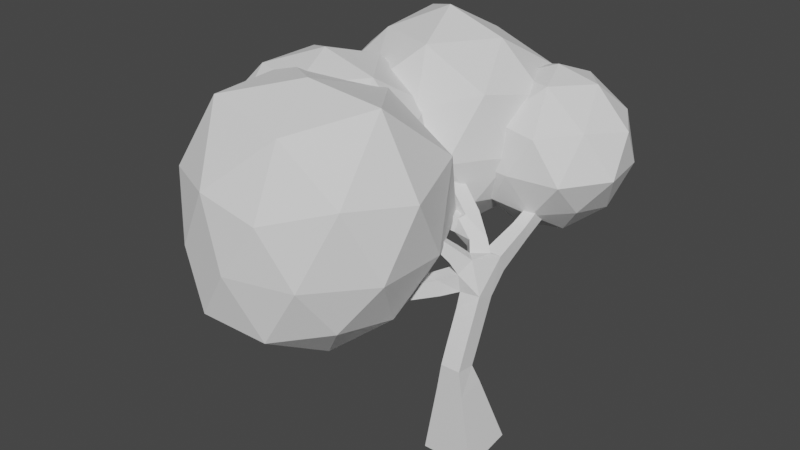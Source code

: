 # Source: Treeeee.blend  (saved by Blender 2.80.75; exported with 4.5.12 LTS)
import bpy
from mathutils import Matrix  # noqa: F401  (used for matrix-valued properties, if any)

bpy.ops.wm.read_factory_settings(use_empty=True)
scene = bpy.context.scene
scene.name = 'Scene'

# ---- collections
col_collection = bpy.data.collections.new('Collection'); scene.collection.children.link(col_collection)

# ---- images (referenced by path relative to the original .blend; pixels are not part of the script)
import os
ASSET_DIR = os.environ.get("B2B_ASSET_DIR", "")  # directory of the original .blend (textures are referenced by path, not embedded)
HERE = os.path.dirname(os.path.abspath(__file__))  # packed textures are extracted next to this script under _unpacked/

def load_image(name, relpath, width, height, colorspace="sRGB"):
    """Load a texture the original file referenced (path relative to the .blend, or extracted next to this script)."""
    p = next((c for c in (os.path.join(HERE, relpath), os.path.join(ASSET_DIR, relpath)) if relpath and os.path.exists(c)), "")
    if p:
        img = bpy.data.images.load(p, check_existing=True)
        img.name = name
    else:  # same state as the original file: an image datablock whose file is absent (Cycles renders it pink)
        img = bpy.data.images.new(name, width, height)
        img.source = "FILE"
        img.filepath = "//" + (relpath or name)
    img.colorspace_settings.name = colorspace
    return img
img_imphenziapalette01_256_gradient_png = load_image('ImphenziaPalette01-256-Gradient.png', 'ImphenziaPalette01-256-Gradient.png', 1024, 1024, 'sRGB')

# ---- materials (node trees are filled in below, after node groups)
mat_material = bpy.data.materials.new('Material')
mat_material.alpha_threshold = 0.0
mat_material.use_transparent_shadow = False
mat_material.line_color = (0.0, 0.0, 0.0, 1.0)

# ---- material node trees
mat_material.use_nodes = True; mat_material.node_tree.nodes.clear()
_N = mat_material.node_tree.nodes; _L = mat_material.node_tree.links
n0 = _N.new('ShaderNodeOutputMaterial'); n0.name = 'Material Output'; n0.location = (300, 300)
n1 = _N.new('ShaderNodeBsdfPrincipled'); n1.name = 'Principled BSDF'; n1.location = (10, 300)
n1.distribution = 'GGX'
n1.subsurface_method = 'BURLEY'
n1.inputs[2].default_value = 0.4
n1.inputs[3].default_value = 1.45
n1.inputs[27].default_value = (0.0, 0.0, 0.0, 1.0)
n1.inputs[28].default_value = 1.0
n2 = _N.new('ShaderNodeTexImage'); n2.name = 'Image Texture'; n2.location = (-606, 207)
n2.image = img_imphenziapalette01_256_gradient_png
n2.interpolation = 'Closest'
_L.new(n1.outputs[0], n0.inputs[0])
_L.new(n2.outputs[0], n1.inputs[0])
n0.is_active_output = True

# ---- world
world_world = bpy.data.worlds.new('World'); scene.world = world_world
world_world.use_nodes = True; world_world.node_tree.nodes.clear()
_N = world_world.node_tree.nodes; _L = world_world.node_tree.links
n0 = _N.new('ShaderNodeOutputWorld'); n0.name = 'World Output'; n0.location = (300, 300)
n1 = _N.new('ShaderNodeBackground'); n1.name = 'Background'; n1.location = (10, 300)
n1.inputs[0].default_value = (0.05088, 0.05088, 0.05088, 1.0)
_L.new(n1.outputs[0], n0.inputs[0])
n0.is_active_output = True
world_world.color = (0.05088, 0.05088, 0.05088)
world_world.use_sun_shadow = False
world_world.sun_shadow_jitter_overblur = 0.0

# ---- meshes
me_cube = bpy.data.meshes.new('Cube')
me_cube.from_pydata([(0.0, 0.0, 0.0)], [], [])
_uv = me_cube.uv_layers.new(name='UVMap')
_uv.uv.foreach_set('vector', [])
me_cube.materials.append(mat_material)
me_cube.use_remesh_preserve_volume = False
me_cube.use_remesh_preserve_attributes = False
me_cube.use_mirror_vertex_groups = False
me_cube.update()
me_cube_001 = bpy.data.meshes.new('Cube.001')
me_cube_001.from_pydata([(0.6599, -0.6519, -0.1019), (-0.6599, -0.6519, -0.1019), (-0.6599, 0.6519, 0.1019), (0.6599, 0.6519, 0.1019), (-0.3182, 5.027, 6.604), (-0.2572, 5.041, 6.604), (-0.248, 5.002, 6.652), (-0.309, 4.987, 6.652), (-0.03128, 5.025, 5.58), (0.03128, 5.025, 5.58), (0.03128, 5.022, 5.643), (-0.03128, 5.022, 5.643), (0.25, -0.6157, 2.383), (-0.25, -0.6157, 2.383), (-0.25, -0.1194, 2.322), (0.25, -0.1194, 2.322), (-0.3918, 3.73, 7.649), (-0.3393, 3.764, 7.649), (-0.3072, 3.714, 7.67), (-0.3596, 3.68, 7.67), (-0.03128, 4.131, 6.294), (0.03128, 4.131, 6.294), (0.03128, 4.103, 6.35), (-0.03128, 4.103, 6.35), (-1.576, -1.67, 5.816), (-1.629, -1.637, 5.816), (-1.62, -1.623, 5.876), (-1.567, -1.656, 5.876), (-2.075, -1.235, 6.406), (-2.108, -1.182, 6.406), (-2.079, -1.163, 6.458), (-2.046, -1.216, 6.458), (-3.754, 1.121, 6.919), (-3.764, 1.183, 6.919), (-3.74, 1.187, 6.976), (-3.73, 1.125, 6.976), (-2.296, 2.149, 6.86), (-2.242, 2.179, 6.86), (-2.221, 2.142, 6.905), (-2.276, 2.112, 6.905), (-4.429, -1.256, 5.471), (-4.474, -1.213, 5.471), (-4.481, -1.22, 5.533), (-4.436, -1.264, 5.533), (-4.692, -0.2519, 6.354), (-4.703, -0.1903, 6.354), (-4.681, -0.1862, 6.412), (-4.67, -0.2478, 6.412), (-3.567, -1.862, 4.523), (-3.581, -1.801, 4.523), (-3.561, -1.796, 4.582), (-3.546, -1.857, 4.582), (-2.328, -2.769, 3.13), (-2.416, -2.733, 3.13), (-2.432, -2.772, 3.215), (-2.345, -2.808, 3.215), (-1.05, -0.6617, 5.545), (-1.144, -0.5121, 5.545), (-1.06, -0.4599, 5.691), (-0.9668, -0.6094, 5.691), (-1.177, -0.7327, 5.652), (-1.263, -0.5951, 5.652), (-1.186, -0.547, 5.786), (-1.1, -0.6846, 5.786), (-1.283, -0.7919, 5.741), (-1.363, -0.6643, 5.741), (-1.292, -0.6197, 5.865), (-1.212, -0.7473, 5.865), (-1.378, -0.8445, 5.82), (-1.452, -0.7258, 5.82), (-1.385, -0.6843, 5.936), (-1.311, -0.803, 5.936), (-1.464, -0.8928, 5.892), (-1.533, -0.7822, 5.892), (-1.471, -0.7435, 6.0), (-1.402, -0.8541, 6.0), (-1.544, -0.9378, 5.96), (-1.609, -0.8348, 5.96), (-1.551, -0.7987, 6.06), (-1.487, -0.9018, 6.06), (-1.62, -0.9803, 6.024), (-1.68, -0.8844, 6.024), (-1.627, -0.8509, 6.117), (-1.567, -0.9468, 6.117), (-1.693, -1.021, 6.084), (-1.748, -0.9317, 6.084), (-1.698, -0.9005, 6.171), (-1.643, -0.9896, 6.171), (-1.762, -1.06, 6.143), (-1.814, -0.977, 6.143), (-1.767, -0.9481, 6.223), (-1.716, -1.031, 6.223), (-1.829, -1.097, 6.199), (-1.876, -1.021, 6.199), (-1.834, -0.9939, 6.273), (-1.786, -1.07, 6.273), (-1.893, -1.133, 6.253), (-1.937, -1.063, 6.253), (-1.898, -1.038, 6.321), (-1.854, -1.108, 6.321), (-1.956, -1.168, 6.305), (-1.996, -1.103, 6.305), (-1.96, -1.081, 6.368), (-1.92, -1.145, 6.368), (-2.016, -1.202, 6.356), (-2.053, -1.143, 6.356), (-2.02, -1.123, 6.413), (-1.983, -1.181, 6.413), (-0.9236, -0.7289, 5.438), (-1.071, -0.637, 5.438), (-1.046, -0.5973, 5.605), (-0.8989, -0.6892, 5.605), (-1.015, -0.861, 5.491), (-1.149, -0.7773, 5.491), (-1.127, -0.7412, 5.643), (-0.9926, -0.8249, 5.643), (-1.092, -0.9711, 5.535), (-1.215, -0.8943, 5.535), (-1.194, -0.8612, 5.675), (-1.071, -0.938, 5.675), (-1.159, -1.069, 5.575), (-1.273, -0.9984, 5.575), (-1.254, -0.9679, 5.703), (-1.14, -1.039, 5.703), (-1.222, -1.159, 5.611), (-1.326, -1.094, 5.611), (-1.308, -1.066, 5.729), (-1.204, -1.131, 5.729), (-1.28, -1.243, 5.644), (-1.376, -1.183, 5.644), (-1.36, -1.157, 5.753), (-1.264, -1.217, 5.753), (-1.334, -1.322, 5.676), (-1.423, -1.267, 5.676), (-1.408, -1.243, 5.776), (-1.32, -1.298, 5.776), (-1.387, -1.397, 5.706), (-1.467, -1.347, 5.706), (-1.454, -1.325, 5.797), (-1.373, -1.375, 5.797), (-1.437, -1.469, 5.735), (-1.51, -1.423, 5.735), (-1.498, -1.404, 5.818), (-1.424, -1.449, 5.818), (-1.485, -1.538, 5.763), (-1.551, -1.497, 5.763), (-1.54, -1.479, 5.838), (-1.474, -1.52, 5.838), (-1.531, -1.605, 5.79), (-1.591, -1.568, 5.79), (-1.581, -1.552, 5.857), (-1.521, -1.589, 5.857), (-0.2399, -0.09463, 4.505), (-0.5487, 0.2004, 4.505), (-0.2971, 0.4118, 4.818), (-0.03087, 0.1384, 4.844), (-0.3935, -0.2033, 4.792), (-0.6431, 0.03128, 4.792), (-0.4856, 0.1989, 5.046), (-0.236, -0.03566, 5.046), (-0.5449, -0.3266, 5.002), (-0.7568, -0.1275, 5.002), (-0.6231, 0.01483, 5.218), (-0.4112, -0.1843, 5.218), (-0.6817, -0.438, 5.192), (-0.8595, -0.2709, 5.192), (-0.7473, -0.1514, 5.373), (-0.5694, -0.3186, 5.373), (-0.08302, 3.461, 5.901), (0.08302, 3.461, 5.901), (0.08302, 3.387, 6.05), (-0.08302, 3.387, 6.05), (-0.07278, 3.594, 5.979), (0.07278, 3.594, 5.979), (0.07278, 3.528, 6.109), (-0.07278, 3.528, 6.109), (-0.06425, 3.704, 6.044), (0.06425, 3.704, 6.044), (0.06425, 3.646, 6.159), (-0.06425, 3.646, 6.159), (-0.05667, 3.802, 6.101), (0.05667, 3.802, 6.101), (0.05667, 3.751, 6.203), (-0.05667, 3.751, 6.203), (-0.04971, 3.892, 6.154), (0.04971, 3.892, 6.154), (0.04971, 3.848, 6.243), (-0.04971, 3.848, 6.243), (-0.04323, 3.976, 6.203), (0.04323, 3.976, 6.203), (0.04323, 3.937, 6.281), (-0.04323, 3.937, 6.281), (-0.03711, 4.055, 6.25), (0.03711, 4.055, 6.25), (0.03711, 4.022, 6.316), (-0.03711, 4.022, 6.316), (-0.1797, 3.298, 6.132), (-0.03046, 3.395, 6.132), (0.06111, 3.255, 6.192), (-0.0881, 3.158, 6.192), (-0.2046, 3.349, 6.31), (-0.06673, 3.439, 6.31), (0.01787, 3.309, 6.366), (-0.12, 3.219, 6.366), (-0.2253, 3.391, 6.459), (-0.09696, 3.475, 6.459), (-0.01818, 3.354, 6.51), (-0.1465, 3.27, 6.51), (-0.2438, 3.429, 6.591), (-0.1238, 3.507, 6.591), (-0.05023, 3.394, 6.639), (-0.1702, 3.316, 6.639), (-0.2607, 3.463, 6.712), (-0.1485, 3.536, 6.712), (-0.07959, 3.43, 6.757), (-0.1918, 3.357, 6.757), (-0.2765, 3.495, 6.825), (-0.1714, 3.564, 6.825), (-0.107, 3.465, 6.867), (-0.212, 3.396, 6.867), (-0.2914, 3.525, 6.931), (-0.1931, 3.589, 6.931), (-0.1328, 3.497, 6.97), (-0.2311, 3.433, 6.97), (-0.3055, 3.554, 7.032), (-0.2138, 3.614, 7.032), (-0.1575, 3.528, 7.069), (-0.2492, 3.468, 7.069), (-0.3191, 3.582, 7.129), (-0.2335, 3.638, 7.129), (-0.181, 3.557, 7.164), (-0.2666, 3.501, 7.164), (-0.3322, 3.609, 7.223), (-0.2526, 3.66, 7.223), (-0.2037, 3.585, 7.255), (-0.2833, 3.533, 7.255), (-0.3448, 3.634, 7.313), (-0.2709, 3.682, 7.313), (-0.2256, 3.613, 7.343), (-0.2995, 3.565, 7.343), (-0.357, 3.659, 7.4), (-0.2888, 3.704, 7.4), (-0.2468, 3.639, 7.428), (-0.3151, 3.595, 7.428), (-0.3689, 3.683, 7.485), (-0.3061, 3.724, 7.485), (-0.2675, 3.665, 7.51), (-0.3303, 3.624, 7.51), (-0.3805, 3.707, 7.568), (-0.3229, 3.744, 7.568), (-0.2876, 3.69, 7.591), (-0.3451, 3.653, 7.591), (-0.1414, 2.599, 5.106), (0.1414, 2.599, 5.106), (0.1481, 2.436, 5.266), (-0.1481, 2.436, 5.266), (-0.1301, 2.782, 5.295), (0.1301, 2.782, 5.295), (0.1301, 2.603, 5.484), (-0.1301, 2.603, 5.484), (-0.1198, 2.948, 5.467), (0.1198, 2.948, 5.467), (0.1198, 2.784, 5.641), (-0.1198, 2.784, 5.641), (-0.1101, 3.105, 5.629), (0.1101, 3.105, 5.629), (0.1101, 2.954, 5.788), (-0.1101, 2.954, 5.788), (-0.1584, 4.16, 5.713), (0.07054, 4.187, 5.713), (0.06374, 4.051, 5.918), (-0.1691, 3.997, 5.918), (-0.2239, 4.3, 5.885), (-0.02062, 4.347, 5.885), (0.0101, 4.215, 6.044), (-0.1932, 4.168, 6.044), (-0.2398, 4.422, 6.007), (-0.06053, 4.464, 6.007), (-0.03345, 4.348, 6.147), (-0.2127, 4.306, 6.147), (-0.2537, 4.53, 6.113), (-0.09542, 4.566, 6.113), (-0.07151, 4.464, 6.236), (-0.2298, 4.427, 6.236), (-0.2663, 4.627, 6.208), (-0.127, 4.659, 6.208), (-0.106, 4.569, 6.317), (-0.2452, 4.536, 6.317), (-0.2779, 4.716, 6.297), (-0.1561, 4.745, 6.297), (-0.1378, 4.666, 6.392), (-0.2595, 4.637, 6.392), (-0.2888, 4.8, 6.38), (-0.1834, 4.825, 6.38), (-0.1675, 4.756, 6.462), (-0.2729, 4.732, 6.462), (-0.299, 4.879, 6.458), (-0.2092, 4.9, 6.458), (-0.1957, 4.842, 6.528), (-0.2855, 4.821, 6.528), (-0.3088, 4.955, 6.533), (-0.2338, 4.972, 6.533), (-0.2224, 4.924, 6.591), (-0.2975, 4.906, 6.591), (-0.1125, 4.18, 5.465), (0.1125, 4.18, 5.465), (-0.09367, 4.376, 5.492), (0.09367, 4.376, 5.492), (0.09367, 4.368, 5.679), (-0.09367, 4.368, 5.679), (-0.07837, 4.535, 5.513), (0.07837, 4.535, 5.513), (0.07837, 4.529, 5.67), (-0.07837, 4.529, 5.67), (-0.06501, 4.674, 5.532), (0.06501, 4.674, 5.532), (0.06501, 4.669, 5.662), (-0.06501, 4.669, 5.662), (-0.05291, 4.8, 5.55), (0.05291, 4.8, 5.55), (0.05291, 4.795, 5.655), (-0.05291, 4.795, 5.655), (-0.04174, 4.916, 5.565), (0.04174, 4.916, 5.565), (0.04174, 4.913, 5.649), (-0.04174, 4.913, 5.649), (-0.1548, 2.578, 4.932), (0.1548, 2.578, 4.932), (-0.1536, 2.837, 5.032), (0.1536, 2.837, 5.032), (0.1536, 2.728, 5.319), (-0.1536, 2.728, 5.319), (-0.1523, 3.093, 5.131), (0.1523, 3.093, 5.131), (0.1523, 2.985, 5.416), (-0.1523, 2.985, 5.416), (-0.1511, 3.347, 5.229), (0.1511, 3.347, 5.229), (0.1511, 3.24, 5.511), (-0.1511, 3.24, 5.511), (-0.1499, 3.6, 5.326), (0.1499, 3.6, 5.326), (0.1499, 3.493, 5.607), (-0.1499, 3.493, 5.607), (-0.2057, 0.9862, 4.38), (0.2246, 1.025, 4.298), (0.2246, 0.8742, 4.721), (-0.2246, 0.8742, 4.721), (-0.2054, 1.384, 4.446), (0.2054, 1.384, 4.446), (0.2054, 1.246, 4.833), (-0.2054, 1.246, 4.833), (-0.188, 1.71, 4.581), (0.188, 1.71, 4.581), (0.188, 1.584, 4.935), (-0.188, 1.584, 4.935), (-0.1717, 2.015, 4.707), (0.1717, 2.015, 4.707), (0.1717, 1.9, 5.03), (-0.1717, 1.9, 5.03), (0.25, -0.4314, 2.846), (-0.25, -0.4314, 2.846), (-0.25, 0.02958, 2.653), (0.25, 0.02958, 2.653), (0.25, -0.2648, 3.243), (-0.25, -0.2648, 3.243), (-0.25, 0.1962, 3.05), (0.25, 0.1962, 3.05), (0.25, -0.09819, 3.64), (-0.25, -0.09819, 3.64), (-0.25, 0.3628, 3.447), (0.25, 0.3628, 3.447), (0.25, 0.06843, 4.037), (-0.2312, -0.004558, 4.028), (-0.25, 0.5295, 3.843), (0.25, 0.5295, 3.843), (0.4677, -0.6344, 1.031), (-0.4677, -0.6344, 1.031), (-0.4677, 0.2897, 1.175), (0.4677, 0.2897, 1.175), (0.35, -0.6237, 1.725), (-0.35, -0.6237, 1.725), (-0.35, 0.06783, 1.833), (0.35, 0.06783, 1.833), (-0.4937, 0.6183, 4.463), (0.0375, 0.7384, 4.792), (-0.6583, 0.8, 4.718), (-0.3794, 1.099, 4.718), (-0.1758, 0.9091, 5.017), (-0.4546, 0.6101, 5.017), (-0.9507, 0.6963, 5.021), (-1.042, 0.998, 5.083), (-0.992, 1.062, 5.368), (-0.868, 0.7269, 5.368), (-1.27, 0.5839, 5.113), (-1.39, 0.9095, 5.113), (-1.31, 0.9392, 5.449), (-1.19, 0.6136, 5.449), (-1.57, 0.4783, 5.199), (-1.687, 0.7945, 5.199), (-1.609, 0.8233, 5.526), (-1.492, 0.5071, 5.526), (-1.858, 0.3768, 5.282), (-1.972, 0.684, 5.282), (-1.896, 0.712, 5.599), (-1.782, 0.4048, 5.599), (-2.138, 0.2782, 5.362), (-2.248, 0.5768, 5.362), (-2.175, 0.604, 5.67), (-2.064, 0.3054, 5.67), (-2.411, 0.182, 5.44), (-2.519, 0.4721, 5.44), (-2.447, 0.4985, 5.74), (-2.34, 0.2085, 5.74), (-2.679, 0.08767, 5.517), (-2.783, 0.3694, 5.517), (-2.714, 0.3951, 5.808), (-2.61, 0.1134, 5.808), (-2.943, -0.005083, 5.592), (-3.044, 0.2684, 5.592), (-2.976, 0.2934, 5.875), (-2.875, 0.01985, 5.875), (-0.8862, 1.318, 5.145), (-0.6692, 1.243, 5.441), (-0.7914, 0.8893, 5.441), (-1.266, 1.051, 5.354), (-1.143, 1.409, 5.354), (-0.923, 1.333, 5.653), (-1.047, 0.975, 5.653), (-1.528, 1.139, 5.565), (-1.403, 1.501, 5.565), (-1.181, 1.425, 5.868), (-1.306, 1.062, 5.868), (-1.793, 1.228, 5.779), (-1.666, 1.595, 5.779), (-1.441, 1.517, 6.085), (-1.568, 1.15, 6.085), (-2.406, 1.222, 6.218), (-2.456, 1.523, 6.218), (-2.339, 1.543, 6.5), (-2.289, 1.241, 6.5), (-2.644, 1.204, 6.342), (-2.687, 1.463, 6.342), (-2.587, 1.48, 6.584), (-2.544, 1.221, 6.584), (-2.835, 1.19, 6.441), (-2.872, 1.415, 6.441), (-2.785, 1.43, 6.652), (-2.747, 1.204, 6.652), (-3.0, 1.177, 6.527), (-3.033, 1.373, 6.527), (-2.957, 1.386, 6.71), (-2.924, 1.19, 6.71), (-3.149, 1.166, 6.604), (-3.177, 1.336, 6.604), (-3.111, 1.347, 6.762), (-3.083, 1.177, 6.762), (-3.285, 1.156, 6.675), (-3.309, 1.301, 6.675), (-3.253, 1.311, 6.811), (-3.229, 1.166, 6.811), (-3.412, 1.147, 6.741), (-3.433, 1.269, 6.741), (-3.385, 1.277, 6.855), (-3.365, 1.155, 6.855), (-3.532, 1.138, 6.803), (-3.549, 1.239, 6.803), (-3.509, 1.246, 6.898), (-3.493, 1.144, 6.898), (-3.645, 1.129, 6.862), (-3.659, 1.21, 6.862), (-3.627, 1.216, 6.938), (-3.614, 1.135, 6.938), (-2.189, 1.747, 6.342), (-1.958, 1.874, 6.342), (-1.871, 1.717, 6.533), (-2.101, 1.589, 6.533), (-2.223, 1.876, 6.508), (-2.049, 1.972, 6.508), (-1.983, 1.853, 6.653), (-2.157, 1.757, 6.653), (-2.251, 1.979, 6.641), (-2.122, 2.051, 6.641), (-2.073, 1.962, 6.748), (-2.202, 1.891, 6.748), (-2.275, 2.069, 6.756), (-2.185, 2.118, 6.756), (-2.151, 2.057, 6.831), (-2.241, 2.007, 6.831), (-3.407, -0.3157, 5.62), (-3.575, -0.1549, 5.62), (-3.6, -0.16, 5.844), (-3.434, -0.3436, 5.849), (-3.569, -0.4648, 5.596), (-3.717, -0.3226, 5.596), (-3.741, -0.3473, 5.799), (-3.593, -0.4894, 5.799), (-3.701, -0.5861, 5.577), (-3.833, -0.4591, 5.577), (-3.854, -0.4812, 5.758), (-3.722, -0.6082, 5.758), (-3.817, -0.6924, 5.56), (-3.935, -0.5787, 5.56), (-3.954, -0.5984, 5.722), (-3.836, -0.7121, 5.722), (-3.921, -0.7887, 5.545), (-4.027, -0.687, 5.545), (-4.044, -0.7046, 5.69), (-3.938, -0.8063, 5.69), (-4.018, -0.8777, 5.531), (-4.112, -0.7871, 5.531), (-4.127, -0.8028, 5.66), (-4.033, -0.8934, 5.66), (-4.108, -0.9611, 5.518), (-4.192, -0.8809, 5.518), (-4.205, -0.8948, 5.632), (-4.122, -0.975, 5.632), (-4.194, -1.04, 5.505), (-4.267, -0.9696, 5.505), (-4.279, -0.9818, 5.605), (-4.206, -1.052, 5.605), (-4.276, -1.115, 5.493), (-4.339, -1.054, 5.493), (-4.349, -1.065, 5.58), (-4.286, -1.126, 5.58), (-4.354, -1.187, 5.482), (-4.408, -1.135, 5.482), (-4.416, -1.144, 5.556), (-4.362, -1.196, 5.556), (-3.64, 0.08799, 5.839), (-3.558, 0.1028, 6.053), (-3.517, -0.1224, 6.053), (-3.786, -0.1569, 5.927), (-3.822, 0.04037, 5.927), (-3.75, 0.05336, 6.114), (-3.714, -0.1439, 6.114), (-3.938, -0.1728, 5.999), (-3.97, 0.001607, 5.999), (-3.907, 0.0131, 6.164), (-3.875, -0.1613, 6.164), (-4.072, -0.1868, 6.062), (-4.1, -0.03233, 6.062), (-4.044, -0.02216, 6.208), (-4.016, -0.1766, 6.208), (-4.192, -0.1995, 6.119), (-4.217, -0.06309, 6.119), (-4.168, -0.0541, 6.248), (-4.143, -0.1905, 6.248), (-4.304, -0.2112, 6.171), (-4.326, -0.09152, 6.171), (-4.283, -0.08364, 6.285), (-4.261, -0.2033, 6.285), (-4.409, -0.2221, 6.221), (-4.428, -0.1182, 6.221), (-4.39, -0.1113, 6.319), (-4.371, -0.2153, 6.319), (-4.508, -0.2325, 6.267), (-4.524, -0.1433, 6.267), (-4.492, -0.1375, 6.352), (-4.475, -0.2266, 6.352), (-4.602, -0.2424, 6.311), (-4.616, -0.1673, 6.311), (-4.589, -0.1624, 6.383), (-4.575, -0.2375, 6.383), (-0.5362, 0.2364, 4.02), (-0.5126, -0.3623, 3.969), (-0.8115, -0.07259, 3.969), (-0.8587, -0.1213, 4.38), (-0.5599, -0.411, 4.38), (-0.7798, -0.6156, 3.924), (-1.056, -0.3476, 3.924), (-1.1, -0.3927, 4.304), (-0.8235, -0.6607, 4.304), (-1.028, -0.8505, 3.882), (-1.283, -0.6025, 3.882), (-1.324, -0.6442, 4.234), (-1.068, -0.8922, 4.234), (-1.262, -1.073, 3.843), (-1.498, -0.8435, 3.843), (-1.535, -0.8821, 4.167), (-1.299, -1.111, 4.167), (-1.486, -1.285, 3.805), (-1.703, -1.074, 3.805), (-1.738, -1.109, 4.104), (-1.52, -1.32, 4.104), (-2.209, -1.622, 3.938), (-2.263, -1.398, 3.938), (-2.187, -1.379, 4.156), (-2.133, -1.604, 4.156), (-2.41, -1.658, 4.025), (-2.458, -1.457, 4.025), (-2.39, -1.441, 4.219), (-2.342, -1.641, 4.219), (-2.573, -1.686, 4.095), (-2.617, -1.506, 4.095), (-2.555, -1.491, 4.27), (-2.512, -1.672, 4.27), (-2.716, -1.712, 4.157), (-2.756, -1.548, 4.157), (-2.7, -1.535, 4.315), (-2.661, -1.698, 4.315), (-2.846, -1.735, 4.213), (-2.882, -1.587, 4.213), (-2.831, -1.575, 4.356), (-2.796, -1.723, 4.356), (-2.966, -1.756, 4.265), (-2.998, -1.623, 4.265), (-2.953, -1.612, 4.393), (-2.921, -1.745, 4.393), (-3.078, -1.776, 4.313), (-3.107, -1.656, 4.313), (-3.067, -1.646, 4.429), (-3.038, -1.766, 4.429), (-3.185, -1.795, 4.359), (-3.211, -1.688, 4.359), (-3.174, -1.679, 4.462), (-3.149, -1.786, 4.462), (-3.286, -1.812, 4.403), (-3.309, -1.718, 4.403), (-3.277, -1.71, 4.494), (-3.254, -1.805, 4.494), (-3.383, -1.83, 4.444), (-3.403, -1.747, 4.444), (-3.375, -1.74, 4.525), (-3.355, -1.823, 4.525), (-3.477, -1.846, 4.485), (-3.494, -1.774, 4.485), (-3.469, -1.769, 4.554), (-3.452, -1.84, 4.554), (-1.817, -1.717, 3.632), (-2.035, -1.627, 3.632), (-2.075, -1.724, 3.844), (-1.857, -1.814, 3.844), (-1.907, -1.902, 3.544), (-2.102, -1.821, 3.544), (-2.138, -1.908, 3.733), (-1.943, -1.989, 3.733), (-1.982, -2.058, 3.47), (-2.158, -1.985, 3.47), (-2.191, -2.063, 3.64), (-2.015, -2.136, 3.64), (-2.05, -2.197, 3.403), (-2.209, -2.131, 3.403), (-2.238, -2.202, 3.557), (-2.079, -2.267, 3.557), (-2.112, -2.324, 3.342), (-2.255, -2.265, 3.342), (-2.281, -2.329, 3.481), (-2.139, -2.388, 3.481), (-2.17, -2.444, 3.285), (-2.299, -2.391, 3.285), (-2.322, -2.448, 3.409), (-2.194, -2.501, 3.409), (-2.225, -2.557, 3.231), (-2.34, -2.51, 3.231), (-2.361, -2.561, 3.341), (-2.246, -2.608, 3.341), (-2.278, -2.665, 3.179), (-2.379, -2.624, 3.179), (-2.397, -2.669, 3.277), (-2.297, -2.71, 3.277), (-1.05, -0.6617, 5.545), (-1.144, -0.5121, 5.545), (-1.06, -0.4599, 5.691), (-0.9668, -0.6094, 5.691), (-0.8989, -0.6892, 5.605), (-1.046, -0.5973, 5.605), (-1.071, -0.637, 5.438), (-0.9236, -0.7289, 5.438), (-0.1481, 2.436, 5.266), (0.08302, 3.387, 6.05), (0.08302, 3.461, 5.901), (-0.08302, 3.461, 5.901), (0.1481, 2.436, 5.266), (0.1548, 2.578, 4.932), (-0.1548, 2.578, 4.932), (-0.2971, 0.4118, 4.818), (0.0375, 0.7384, 4.792), (-0.2057, 0.9862, 4.38), (-0.4937, 0.6183, 4.463), (-0.7914, 0.8893, 5.441), (-0.6692, 1.243, 5.441), (-0.8862, 1.318, 5.145), (-1.042, 0.998, 5.083), (-2.101, 1.589, 6.533), (-1.871, 1.717, 6.533), (-1.958, 1.874, 6.342), (-2.189, 1.747, 6.342)], [(174, 670)], [(198, 199, 266), (343, 342, 271), (114, 115, 665, 666), (197, 168, 196), (169, 170, 265), (252, 669, 675, 326), (113, 114, 666, 667), (304, 340, 268), (197, 198, 170), (169, 197, 170), (266, 199, 267), (199, 196, 267), (112, 113, 667, 668), (31, 28, 104, 107), (30, 31, 107, 106), (29, 30, 106, 105), (28, 29, 105, 104), (107, 104, 100, 103), (106, 107, 103, 102), (105, 106, 102, 101), (305, 269, 270), (104, 105, 101, 100), (103, 100, 96, 99), (271, 342, 270), (102, 103, 99, 98), (101, 102, 98, 97), (100, 101, 97, 96), (99, 96, 92, 95), (252, 326, 255), (98, 99, 95, 94), (327, 253, 254), (344, 384, 347), (97, 98, 94, 93), (96, 97, 93, 92), (95, 92, 88, 91), (94, 95, 91, 90), (93, 94, 90, 89), (92, 93, 89, 88), (91, 88, 84, 87), (90, 91, 87, 86), (347, 385, 346), (89, 90, 86, 85), (347, 154, 385), (88, 89, 85, 84), (152, 372, 155), (372, 346, 155), (87, 84, 80, 83), (384, 564, 153), (346, 385, 155), (385, 154, 155), (59, 110, 56), (564, 374, 373), (86, 87, 83, 82), (85, 86, 82, 81), (84, 85, 81, 80), (83, 80, 76, 79), (373, 372, 152), (108, 56, 109), (374, 345, 375), (374, 344, 345), (82, 83, 79, 78), (81, 82, 78, 77), (80, 81, 77, 76), (59, 111, 167), (79, 76, 72, 75), (78, 79, 75, 74), (77, 78, 74, 73), (76, 77, 73, 72), (56, 110, 57), (75, 72, 68, 71), (74, 75, 71, 70), (73, 74, 70, 69), (72, 73, 69, 68), (424, 393, 389), (71, 68, 64, 67), (70, 71, 67, 66), (69, 70, 66, 65), (68, 69, 65, 64), (67, 64, 60, 63), (66, 67, 63, 62), (65, 66, 62, 61), (64, 65, 61, 60), (63, 60, 661, 664), (390, 391, 386), (62, 63, 664, 663), (61, 62, 663, 662), (60, 61, 662, 661), (55, 54, 53, 52), (51, 50, 49, 48), (47, 46, 45, 44), (43, 42, 41, 40), (39, 38, 37, 36), (473, 474, 438), (439, 473, 438), (35, 34, 33, 32), (375, 345, 346, 372), (31, 30, 29, 28), (27, 26, 25, 24), (23, 22, 21, 20), (19, 18, 17, 16), (11, 10, 9, 8), (439, 684, 687, 473), (473, 687, 686, 474), (474, 686, 685, 475), (392, 680, 683, 391), (391, 683, 682, 422), (422, 682, 681, 423), (476, 440, 475), (384, 678, 677, 347), (437, 438, 433), (439, 476, 475), (476, 439, 440), (347, 677, 676, 154), (154, 676, 679, 153), (326, 675, 674, 327), (327, 674, 673, 253), (253, 673, 669, 252), (197, 171, 672, 168), (168, 672, 671, 169), (153, 679, 678, 384), (168, 169, 265, 264), (341, 340, 304, 305), (255, 359, 358, 254), (357, 356, 326, 327), (581, 629, 582), (108, 668, 667, 56), (56, 667, 666, 59), (59, 666, 665, 111), (110, 661, 662, 57), (57, 662, 663, 58), (58, 663, 664, 59), (587, 584, 583), (59, 664, 661, 110), (0, 1, 2, 3), (475, 440, 436, 435), (438, 474, 434, 433), (344, 374, 564, 384), (423, 388, 387, 422), (440, 437, 433, 436), (424, 389, 388, 423), (422, 387, 386, 391), (342, 341, 305, 270), (356, 359, 255, 326), (358, 357, 327, 254), (474, 475, 435, 434), (423, 681, 680, 392), (340, 343, 271, 268), (530, 531, 421, 420), (529, 530, 420, 419), (630, 586, 582, 629), (588, 632, 584, 587), (632, 629, 581, 584), (418, 489, 490, 419), (489, 418, 421, 492), (586, 587, 583, 582), (389, 393, 390, 386), (59, 167, 166, 58), (196, 168, 264, 267), (166, 165, 57, 58), (170, 198, 266, 265), (108, 164, 167, 111), (164, 108, 109, 165), (7, 6, 5, 4), (475, 685, 684, 439), (392, 393, 424, 423), (490, 491, 529, 419), (631, 632, 588, 585), (585, 586, 630, 631), (531, 491, 492, 421), (109, 56, 57, 165), (111, 665, 668, 108), (115, 112, 668, 665), (116, 117, 113, 112), (117, 118, 114, 113), (118, 119, 115, 114), (119, 116, 112, 115), (120, 121, 117, 116), (121, 122, 118, 117), (122, 123, 119, 118), (123, 120, 116, 119), (124, 125, 121, 120), (125, 126, 122, 121), (126, 127, 123, 122), (127, 124, 120, 123), (128, 129, 125, 124), (129, 130, 126, 125), (130, 131, 127, 126), (131, 128, 124, 127), (132, 133, 129, 128), (133, 134, 130, 129), (134, 135, 131, 130), (135, 132, 128, 131), (136, 137, 133, 132), (137, 138, 134, 133), (138, 139, 135, 134), (139, 136, 132, 135), (140, 141, 137, 136), (141, 142, 138, 137), (142, 143, 139, 138), (143, 140, 136, 139), (144, 145, 141, 140), (145, 146, 142, 141), (146, 147, 143, 142), (147, 144, 140, 143), (148, 149, 145, 144), (149, 150, 146, 145), (150, 151, 147, 146), (151, 148, 144, 147), (24, 25, 149, 148), (25, 26, 150, 149), (26, 27, 151, 150), (27, 24, 148, 151), (156, 157, 153, 152), (157, 158, 154, 153), (158, 159, 155, 154), (159, 156, 152, 155), (160, 161, 157, 156), (161, 162, 158, 157), (162, 163, 159, 158), (163, 160, 156, 159), (164, 165, 161, 160), (165, 166, 162, 161), (166, 167, 163, 162), (167, 164, 160, 163), (172, 173, 671, 672), (175, 172, 672, 171), (176, 177, 173, 172), (177, 178, 174, 173), (178, 179, 175, 174), (179, 176, 172, 175), (180, 181, 177, 176), (181, 182, 178, 177), (182, 183, 179, 178), (183, 180, 176, 179), (184, 185, 181, 180), (185, 186, 182, 181), (186, 187, 183, 182), (187, 184, 180, 183), (188, 189, 185, 184), (189, 190, 186, 185), (190, 191, 187, 186), (191, 188, 184, 187), (192, 193, 189, 188), (193, 194, 190, 189), (194, 195, 191, 190), (195, 192, 188, 191), (20, 21, 193, 192), (21, 22, 194, 193), (22, 23, 195, 194), (23, 20, 192, 195), (200, 201, 197, 196), (201, 202, 198, 197), (202, 203, 199, 198), (203, 200, 196, 199), (204, 205, 201, 200), (205, 206, 202, 201), (206, 207, 203, 202), (207, 204, 200, 203), (208, 209, 205, 204), (209, 210, 206, 205), (210, 211, 207, 206), (211, 208, 204, 207), (212, 213, 209, 208), (213, 214, 210, 209), (214, 215, 211, 210), (215, 212, 208, 211), (216, 217, 213, 212), (217, 218, 214, 213), (218, 219, 215, 214), (219, 216, 212, 215), (220, 221, 217, 216), (221, 222, 218, 217), (222, 223, 219, 218), (223, 220, 216, 219), (224, 225, 221, 220), (225, 226, 222, 221), (226, 227, 223, 222), (227, 224, 220, 223), (228, 229, 225, 224), (229, 230, 226, 225), (230, 231, 227, 226), (231, 228, 224, 227), (232, 233, 229, 228), (233, 234, 230, 229), (234, 235, 231, 230), (235, 232, 228, 231), (236, 237, 233, 232), (237, 238, 234, 233), (238, 239, 235, 234), (239, 236, 232, 235), (240, 241, 237, 236), (241, 242, 238, 237), (242, 243, 239, 238), (243, 240, 236, 239), (244, 245, 241, 240), (245, 246, 242, 241), (246, 247, 243, 242), (247, 244, 240, 243), (248, 249, 245, 244), (249, 250, 246, 245), (250, 251, 247, 246), (251, 248, 244, 247), (16, 17, 249, 248), (17, 18, 250, 249), (18, 19, 251, 250), (19, 16, 248, 251), (256, 257, 253, 252), (257, 258, 254, 253), (258, 259, 255, 254), (259, 256, 252, 255), (260, 261, 257, 256), (261, 262, 258, 257), (262, 263, 259, 258), (263, 260, 256, 259), (264, 265, 261, 260), (265, 266, 262, 261), (266, 267, 263, 262), (267, 264, 260, 263), (272, 273, 269, 268), (273, 274, 270, 269), (274, 275, 271, 270), (275, 272, 268, 271), (276, 277, 273, 272), (277, 278, 274, 273), (278, 279, 275, 274), (279, 276, 272, 275), (280, 281, 277, 276), (281, 282, 278, 277), (282, 283, 279, 278), (283, 280, 276, 279), (284, 285, 281, 280), (285, 286, 282, 281), (286, 287, 283, 282), (287, 284, 280, 283), (288, 289, 285, 284), (289, 290, 286, 285), (290, 291, 287, 286), (291, 288, 284, 287), (292, 293, 289, 288), (293, 294, 290, 289), (294, 295, 291, 290), (295, 292, 288, 291), (296, 297, 293, 292), (297, 298, 294, 293), (298, 299, 295, 294), (299, 296, 292, 295), (300, 301, 297, 296), (301, 302, 298, 297), (302, 303, 299, 298), (303, 300, 296, 299), (4, 5, 301, 300), (5, 6, 302, 301), (6, 7, 303, 302), (7, 4, 300, 303), (306, 307, 305, 304), (307, 308, 269, 305), (308, 309, 268, 269), (309, 306, 304, 268), (310, 311, 307, 306), (311, 312, 308, 307), (312, 313, 309, 308), (313, 310, 306, 309), (314, 315, 311, 310), (315, 316, 312, 311), (316, 317, 313, 312), (317, 314, 310, 313), (318, 319, 315, 314), (319, 320, 316, 315), (320, 321, 317, 316), (321, 318, 314, 317), (322, 323, 319, 318), (323, 324, 320, 319), (324, 325, 321, 320), (325, 322, 318, 321), (8, 9, 323, 322), (9, 10, 324, 323), (10, 11, 325, 324), (11, 8, 322, 325), (328, 329, 674, 675), (329, 330, 673, 674), (330, 331, 669, 673), (331, 328, 675, 669), (332, 333, 329, 328), (333, 334, 330, 329), (334, 335, 331, 330), (335, 332, 328, 331), (336, 337, 333, 332), (337, 338, 334, 333), (338, 339, 335, 334), (339, 336, 332, 335), (340, 341, 337, 336), (341, 342, 338, 337), (342, 343, 339, 338), (343, 340, 336, 339), (348, 349, 345, 344), (349, 350, 346, 345), (350, 351, 347, 346), (351, 348, 344, 347), (352, 353, 349, 348), (353, 354, 350, 349), (354, 355, 351, 350), (355, 352, 348, 351), (356, 357, 353, 352), (357, 358, 354, 353), (358, 359, 355, 354), (359, 356, 352, 355), (360, 361, 13, 12), (361, 362, 14, 13), (362, 363, 15, 14), (363, 360, 12, 15), (364, 365, 361, 360), (365, 366, 362, 361), (366, 367, 363, 362), (367, 364, 360, 363), (368, 369, 365, 364), (369, 370, 366, 365), (370, 371, 367, 366), (371, 368, 364, 367), (372, 373, 369, 368), (373, 374, 370, 369), (374, 375, 371, 370), (375, 372, 368, 371), (376, 377, 1, 0), (377, 378, 2, 1), (378, 379, 3, 2), (379, 376, 0, 3), (380, 381, 377, 376), (381, 382, 378, 377), (382, 383, 379, 378), (383, 380, 376, 379), (12, 13, 381, 380), (13, 14, 382, 381), (14, 15, 383, 382), (15, 12, 380, 383), (386, 387, 678, 679), (387, 388, 677, 678), (388, 389, 676, 677), (389, 386, 679, 676), (394, 395, 391, 390), (395, 396, 392, 391), (396, 397, 393, 392), (397, 394, 390, 393), (398, 399, 395, 394), (399, 400, 396, 395), (400, 401, 397, 396), (401, 398, 394, 397), (402, 403, 399, 398), (403, 404, 400, 399), (404, 405, 401, 400), (405, 402, 398, 401), (406, 407, 403, 402), (407, 408, 404, 403), (408, 409, 405, 404), (409, 406, 402, 405), (410, 411, 407, 406), (411, 412, 408, 407), (412, 413, 409, 408), (413, 410, 406, 409), (414, 415, 411, 410), (415, 416, 412, 411), (416, 417, 413, 412), (417, 414, 410, 413), (418, 419, 415, 414), (419, 420, 416, 415), (420, 421, 417, 416), (421, 418, 414, 417), (425, 426, 682, 683), (426, 427, 681, 682), (427, 428, 680, 681), (428, 425, 683, 680), (429, 430, 426, 425), (430, 431, 427, 426), (431, 432, 428, 427), (432, 429, 425, 428), (433, 434, 430, 429), (434, 435, 431, 430), (435, 436, 432, 431), (436, 433, 429, 432), (441, 442, 438, 437), (442, 443, 439, 438), (443, 444, 440, 439), (444, 441, 437, 440), (445, 446, 442, 441), (446, 447, 443, 442), (447, 448, 444, 443), (448, 445, 441, 444), (449, 450, 446, 445), (450, 451, 447, 446), (451, 452, 448, 447), (452, 449, 445, 448), (453, 454, 450, 449), (454, 455, 451, 450), (455, 456, 452, 451), (456, 453, 449, 452), (457, 458, 454, 453), (458, 459, 455, 454), (459, 460, 456, 455), (460, 457, 453, 456), (461, 462, 458, 457), (462, 463, 459, 458), (463, 464, 460, 459), (464, 461, 457, 460), (465, 466, 462, 461), (466, 467, 463, 462), (467, 468, 464, 463), (468, 465, 461, 464), (469, 470, 466, 465), (470, 471, 467, 466), (471, 472, 468, 467), (472, 469, 465, 468), (32, 33, 470, 469), (33, 34, 471, 470), (34, 35, 472, 471), (35, 32, 469, 472), (477, 478, 686, 687), (478, 479, 685, 686), (479, 480, 684, 685), (480, 477, 687, 684), (481, 482, 478, 477), (482, 483, 479, 478), (483, 484, 480, 479), (484, 481, 477, 480), (485, 486, 482, 481), (486, 487, 483, 482), (487, 488, 484, 483), (488, 485, 481, 484), (36, 37, 486, 485), (37, 38, 487, 486), (38, 39, 488, 487), (39, 36, 485, 488), (493, 494, 490, 489), (494, 495, 491, 490), (495, 496, 492, 491), (496, 493, 489, 492), (497, 498, 494, 493), (498, 499, 495, 494), (499, 500, 496, 495), (500, 497, 493, 496), (501, 502, 498, 497), (502, 503, 499, 498), (503, 504, 500, 499), (504, 501, 497, 500), (505, 506, 502, 501), (506, 507, 503, 502), (507, 508, 504, 503), (508, 505, 501, 504), (509, 510, 506, 505), (510, 511, 507, 506), (511, 512, 508, 507), (512, 509, 505, 508), (513, 514, 510, 509), (514, 515, 511, 510), (515, 516, 512, 511), (516, 513, 509, 512), (517, 518, 514, 513), (518, 519, 515, 514), (519, 520, 516, 515), (520, 517, 513, 516), (521, 522, 518, 517), (522, 523, 519, 518), (523, 524, 520, 519), (524, 521, 517, 520), (525, 526, 522, 521), (526, 527, 523, 522), (527, 528, 524, 523), (528, 525, 521, 524), (40, 41, 526, 525), (41, 42, 527, 526), (42, 43, 528, 527), (43, 40, 525, 528), (532, 533, 529, 491), (533, 534, 530, 529), (534, 535, 531, 530), (535, 532, 491, 531), (536, 537, 533, 532), (537, 538, 534, 533), (538, 539, 535, 534), (539, 536, 532, 535), (540, 541, 537, 536), (541, 542, 538, 537), (542, 543, 539, 538), (543, 540, 536, 539), (544, 545, 541, 540), (545, 546, 542, 541), (546, 547, 543, 542), (547, 544, 540, 543), (548, 549, 545, 544), (549, 550, 546, 545), (550, 551, 547, 546), (551, 548, 544, 547), (552, 553, 549, 548), (553, 554, 550, 549), (554, 555, 551, 550), (555, 552, 548, 551), (556, 557, 553, 552), (557, 558, 554, 553), (558, 559, 555, 554), (559, 556, 552, 555), (560, 561, 557, 556), (561, 562, 558, 557), (562, 563, 559, 558), (563, 560, 556, 559), (44, 45, 561, 560), (45, 46, 562, 561), (46, 47, 563, 562), (47, 44, 560, 563), (565, 566, 564, 373), (566, 567, 153, 564), (567, 568, 152, 153), (568, 565, 373, 152), (569, 570, 566, 565), (570, 571, 567, 566), (571, 572, 568, 567), (572, 569, 565, 568), (573, 574, 570, 569), (574, 575, 571, 570), (575, 576, 572, 571), (576, 573, 569, 572), (577, 578, 574, 573), (578, 579, 575, 574), (579, 580, 576, 575), (580, 577, 573, 576), (581, 582, 578, 577), (582, 583, 579, 578), (583, 584, 580, 579), (584, 581, 577, 580), (589, 590, 586, 585), (590, 591, 587, 586), (591, 592, 588, 587), (592, 589, 585, 588), (593, 594, 590, 589), (594, 595, 591, 590), (595, 596, 592, 591), (596, 593, 589, 592), (597, 598, 594, 593), (598, 599, 595, 594), (599, 600, 596, 595), (600, 597, 593, 596), (601, 602, 598, 597), (602, 603, 599, 598), (603, 604, 600, 599), (604, 601, 597, 600), (605, 606, 602, 601), (606, 607, 603, 602), (607, 608, 604, 603), (608, 605, 601, 604), (609, 610, 606, 605), (610, 611, 607, 606), (611, 612, 608, 607), (612, 609, 605, 608), (613, 614, 610, 609), (614, 615, 611, 610), (615, 616, 612, 611), (616, 613, 609, 612), (617, 618, 614, 613), (618, 619, 615, 614), (619, 620, 616, 615), (620, 617, 613, 616), (621, 622, 618, 617), (622, 623, 619, 618), (623, 624, 620, 619), (624, 621, 617, 620), (625, 626, 622, 621), (626, 627, 623, 622), (627, 628, 624, 623), (628, 625, 621, 624), (48, 49, 626, 625), (49, 50, 627, 626), (50, 51, 628, 627), (51, 48, 625, 628), (633, 634, 630, 629), (634, 635, 631, 630), (635, 636, 632, 631), (636, 633, 629, 632), (637, 638, 634, 633), (638, 639, 635, 634), (639, 640, 636, 635), (640, 637, 633, 636), (641, 642, 638, 637), (642, 643, 639, 638), (643, 644, 640, 639), (644, 641, 637, 640), (645, 646, 642, 641), (646, 647, 643, 642), (647, 648, 644, 643), (648, 645, 641, 644), (649, 650, 646, 645), (650, 651, 647, 646), (651, 652, 648, 647), (652, 649, 645, 648), (653, 654, 650, 649), (654, 655, 651, 650), (655, 656, 652, 651), (656, 653, 649, 652), (657, 658, 654, 653), (658, 659, 655, 654), (659, 660, 656, 655), (660, 657, 653, 656), (52, 53, 658, 657), (53, 54, 659, 658), (54, 55, 660, 659), (55, 52, 657, 660)])
me_cube_001.use_remesh_preserve_volume = False
me_cube_001.use_remesh_preserve_attributes = False
me_cube_001.use_mirror_vertex_groups = False
me_cube_001.update()
me_icosphere = bpy.data.meshes.new('Icosphere')
me_icosphere.from_pydata([(0.0, 0.0, -1.0), (0.7236, -0.5257, -0.4472), (-0.2764, -0.8506, -0.4472), (-0.8944, 0.0, -0.4472), (-0.2764, 0.8506, -0.4472), (0.7236, 0.5257, -0.4472), (0.2764, -0.8506, 0.4472), (-0.7236, -0.5257, 0.4472), (-0.7236, 0.5257, 0.4472), (0.2764, 0.8506, 0.4472), (0.8944, 0.0, 0.4472), (0.0, 0.0, 1.0), (-0.1625, -0.5, -0.8507), (0.4253, -0.309, -0.8507), (0.2629, -0.809, -0.5257), (0.8506, 0.0, -0.5257), (0.4253, 0.309, -0.8507), (-0.5257, 0.0, -0.8507), (-0.6882, -0.5, -0.5257), (-0.1625, 0.5, -0.8507), (-0.6882, 0.5, -0.5257), (0.2629, 0.809, -0.5257), (0.9511, -0.309, 0.0), (0.9511, 0.309, 0.0), (0.0, -1.0, 0.0), (0.5878, -0.809, 0.0), (-0.9511, -0.309, 0.0), (-0.5878, -0.809, 0.0), (-0.5878, 0.809, 0.0), (-0.9511, 0.309, 0.0), (0.5878, 0.809, 0.0), (0.0, 1.0, 0.0), (0.6882, -0.5, 0.5257), (-0.2629, -0.809, 0.5257), (-0.8506, 0.0, 0.5257), (-0.2629, 0.809, 0.5257), (0.6882, 0.5, 0.5257), (0.1625, -0.5, 0.8507), (0.5257, 0.0, 0.8507), (-0.4253, -0.309, 0.8507), (-0.4253, 0.309, 0.8507), (0.1625, 0.5, 0.8507)], [], [(0, 13, 12), (1, 13, 15), (0, 12, 17), (0, 17, 19), (0, 19, 16), (1, 15, 22), (2, 14, 24), (3, 18, 26), (4, 20, 28), (5, 21, 30), (1, 22, 25), (2, 24, 27), (3, 26, 29), (4, 28, 31), (5, 30, 23), (6, 32, 37), (7, 33, 39), (8, 34, 40), (9, 35, 41), (10, 36, 38), (38, 41, 11), (38, 36, 41), (36, 9, 41), (41, 40, 11), (41, 35, 40), (35, 8, 40), (40, 39, 11), (40, 34, 39), (34, 7, 39), (39, 37, 11), (39, 33, 37), (33, 6, 37), (37, 38, 11), (37, 32, 38), (32, 10, 38), (23, 36, 10), (23, 30, 36), (30, 9, 36), (31, 35, 9), (31, 28, 35), (28, 8, 35), (29, 34, 8), (29, 26, 34), (26, 7, 34), (27, 33, 7), (27, 24, 33), (24, 6, 33), (25, 32, 6), (25, 22, 32), (22, 10, 32), (30, 31, 9), (30, 21, 31), (21, 4, 31), (28, 29, 8), (28, 20, 29), (20, 3, 29), (26, 27, 7), (26, 18, 27), (18, 2, 27), (24, 25, 6), (24, 14, 25), (14, 1, 25), (22, 23, 10), (22, 15, 23), (15, 5, 23), (16, 21, 5), (16, 19, 21), (19, 4, 21), (19, 20, 4), (19, 17, 20), (17, 3, 20), (17, 18, 3), (17, 12, 18), (12, 2, 18), (15, 16, 5), (15, 13, 16), (13, 0, 16), (12, 14, 2), (12, 13, 14), (13, 1, 14)])
_uv = me_icosphere.uv_layers.new(name='UVMap')
_uv.uv.foreach_set('vector', [0.8182, 0.0, 0.7727, 0.07873, 0.8636, 0.07873, 0.7273, 0.1575, 0.6818, 0.07873, 0.6364, 0.1575, 0.09091, 0.0, 0.04545, 0.07873, 0.1364, 0.07873, 0.2727, 0.0, 0.2273, 0.07873, 0.3182, 0.07873, 0.4545, 0.0, 0.4091, 0.07873, 0.5, 0.07873, 0.7273, 0.1575, 0.6364, 0.1575, 0.6818, 0.2362, 0.9091, 0.1575, 0.8182, 0.1575, 0.8636, 0.2362, 0.1818, 0.1575, 0.09091, 0.1575, 0.1364, 0.2362, 0.3636, 0.1575, 0.2727, 0.1575, 0.3182, 0.2362, 0.5455, 0.1575, 0.4545, 0.1575, 0.5, 0.2362, 0.7273, 0.1575, 0.6818, 0.2362, 0.7727, 0.2362, 0.9091, 0.1575, 0.8636, 0.2362, 0.9545, 0.2362, 0.1818, 0.1575, 0.1364, 0.2362, 0.2273, 0.2362, 0.3636, 0.1575, 0.3182, 0.2362, 0.4091, 0.2362, 0.5455, 0.1575, 0.5, 0.2362, 0.5909, 0.2362, 0.8182, 0.3149, 0.7273, 0.3149, 0.7727, 0.3937, 1.0, 0.3149, 0.9091, 0.3149, 0.9545, 0.3937, 0.2727, 0.3149, 0.1818, 0.3149, 0.2273, 0.3937, 0.4545, 0.3149, 0.3636, 0.3149, 0.4091, 0.3937, 0.6364, 0.3149, 0.5455, 0.3149, 0.5909, 0.3937, 0.5909, 0.3937, 0.5, 0.3937, 0.5455, 0.4724, 0.5909, 0.3937, 0.5455, 0.3149, 0.5, 0.3937, 0.5455, 0.3149, 0.4545, 0.3149, 0.5, 0.3937, 0.4091, 0.3937, 0.3182, 0.3937, 0.3636, 0.4724, 0.4091, 0.3937, 0.3636, 0.3149, 0.3182, 0.3937, 0.3636, 0.3149, 0.2727, 0.3149, 0.3182, 0.3937, 0.2273, 0.3937, 0.1364, 0.3937, 0.1818, 0.4724, 0.2273, 0.3937, 0.1818, 0.3149, 0.1364, 0.3937, 0.1818, 0.3149, 0.09091, 0.3149, 0.1364, 0.3937, 0.9545, 0.3937, 0.8636, 0.3937, 0.9091, 0.4724, 0.9545, 0.3937, 0.9091, 0.3149, 0.8636, 0.3937, 0.9091, 0.3149, 0.8182, 0.3149, 0.8636, 0.3937, 0.7727, 0.3937, 0.6818, 0.3937, 0.7273, 0.4724, 0.7727, 0.3937, 0.7273, 0.3149, 0.6818, 0.3937, 0.7273, 0.3149, 0.6364, 0.3149, 0.6818, 0.3937, 0.5909, 0.2362, 0.5455, 0.3149, 0.6364, 0.3149, 0.5909, 0.2362, 0.5, 0.2362, 0.5455, 0.3149, 0.5, 0.2362, 0.4545, 0.3149, 0.5455, 0.3149, 0.4091, 0.2362, 0.3636, 0.3149, 0.4545, 0.3149, 0.4091, 0.2362, 0.3182, 0.2362, 0.3636, 0.3149, 0.3182, 0.2362, 0.2727, 0.3149, 0.3636, 0.3149, 0.2273, 0.2362, 0.1818, 0.3149, 0.2727, 0.3149, 0.2273, 0.2362, 0.1364, 0.2362, 0.1818, 0.3149, 0.1364, 0.2362, 0.09091, 0.3149, 0.1818, 0.3149, 0.9545, 0.2362, 0.9091, 0.3149, 1.0, 0.3149, 0.9545, 0.2362, 0.8636, 0.2362, 0.9091, 0.3149, 0.8636, 0.2362, 0.8182, 0.3149, 0.9091, 0.3149, 0.7727, 0.2362, 0.7273, 0.3149, 0.8182, 0.3149, 0.7727, 0.2362, 0.6818, 0.2362, 0.7273, 0.3149, 0.6818, 0.2362, 0.6364, 0.3149, 0.7273, 0.3149, 0.5, 0.2362, 0.4091, 0.2362, 0.4545, 0.3149, 0.5, 0.2362, 0.4545, 0.1575, 0.4091, 0.2362, 0.4545, 0.1575, 0.3636, 0.1575, 0.4091, 0.2362, 0.3182, 0.2362, 0.2273, 0.2362, 0.2727, 0.3149, 0.3182, 0.2362, 0.2727, 0.1575, 0.2273, 0.2362, 0.2727, 0.1575, 0.1818, 0.1575, 0.2273, 0.2362, 0.1364, 0.2362, 0.04545, 0.2362, 0.09091, 0.3149, 0.1364, 0.2362, 0.09091, 0.1575, 0.04545, 0.2362, 0.09091, 0.1575, 0.0, 0.1575, 0.04545, 0.2362, 0.8636, 0.2362, 0.7727, 0.2362, 0.8182, 0.3149, 0.8636, 0.2362, 0.8182, 0.1575, 0.7727, 0.2362, 0.8182, 0.1575, 0.7273, 0.1575, 0.7727, 0.2362, 0.6818, 0.2362, 0.5909, 0.2362, 0.6364, 0.3149, 0.6818, 0.2362, 0.6364, 0.1575, 0.5909, 0.2362, 0.6364, 0.1575, 0.5455, 0.1575, 0.5909, 0.2362, 0.5, 0.07873, 0.4545, 0.1575, 0.5455, 0.1575, 0.5, 0.07873, 0.4091, 0.07873, 0.4545, 0.1575, 0.4091, 0.07873, 0.3636, 0.1575, 0.4545, 0.1575, 0.3182, 0.07873, 0.2727, 0.1575, 0.3636, 0.1575, 0.3182, 0.07873, 0.2273, 0.07873, 0.2727, 0.1575, 0.2273, 0.07873, 0.1818, 0.1575, 0.2727, 0.1575, 0.1364, 0.07873, 0.09091, 0.1575, 0.1818, 0.1575, 0.1364, 0.07873, 0.04545, 0.07873, 0.09091, 0.1575, 0.04545, 0.07873, 0.0, 0.1575, 0.09091, 0.1575, 0.6364, 0.1575, 0.5909, 0.07873, 0.5455, 0.1575, 0.6364, 0.1575, 0.6818, 0.07873, 0.5909, 0.07873, 0.6818, 0.07873, 0.6364, 0.0, 0.5909, 0.07873, 0.8636, 0.07873, 0.8182, 0.1575, 0.9091, 0.1575, 0.8636, 0.07873, 0.7727, 0.07873, 0.8182, 0.1575, 0.7727, 0.07873, 0.7273, 0.1575, 0.8182, 0.1575])
me_icosphere.use_remesh_preserve_volume = False
me_icosphere.use_remesh_preserve_attributes = False
me_icosphere.use_mirror_vertex_groups = False
me_icosphere.update()
me_icosphere_001 = bpy.data.meshes.new('Icosphere.001')
me_icosphere_001.from_pydata([(0.0, 0.0, -1.0), (0.7236, -0.5257, -0.4472), (-0.2797, -0.8608, -0.4472), (-0.8944, 0.0, -0.4472), (-0.2764, 0.8506, -0.4472), (0.7236, 0.5257, -0.4472), (0.2848, -0.8686, 0.4641), (-0.837, -0.5753, 0.5374), (-0.8338, 0.578, 0.5257), (0.2764, 0.8507, 0.4473), (1.065, 0.01263, 0.5378), (0.0, -0.01239, 1.189), (-0.1625, -0.5, -0.8507), (0.4253, -0.309, -0.8507), (0.2639, -0.8121, -0.5257), (0.8506, 0.0, -0.5257), (0.4253, 0.309, -0.8507), (-0.5257, 0.0, -0.8507), (-0.6882, -0.5, -0.5257), (-0.1625, 0.5, -0.8507), (-0.6882, 0.5, -0.5257), (0.2629, 0.809, -0.5257), (0.9805, -0.3215, 0.01022), (0.9548, 0.3101, 0.001393), (0.0, -1.024, 0.0), (0.6265, -0.8589, 0.01638), (-0.9805, -0.3215, 0.01022), (-0.6265, -0.8589, 0.01638), (-0.5878, 0.809, 0.0), (-0.9548, 0.3101, 0.001393), (0.5878, 0.809, 0.0), (0.0, 1.0, 0.0), (0.8063, -0.5507, 0.6339), (-0.2796, -0.8497, 0.565), (-1.01, 0.00829, 0.6207), (-0.2633, 0.8095, 0.5264), (0.8072, 0.5621, 0.6249), (0.181, -0.6007, 0.9832), (0.5927, -0.001549, 0.9814), (-0.4835, -0.3458, 0.9561), (-0.4986, 0.3594, 1.02), (0.1783, 0.5117, 0.8888)], [], [(0, 13, 12), (1, 13, 15), (0, 12, 17), (0, 17, 19), (0, 19, 16), (1, 15, 22), (2, 14, 24), (3, 18, 26), (4, 20, 28), (5, 21, 30), (1, 22, 25), (2, 24, 27), (3, 26, 29), (4, 28, 31), (5, 30, 23), (6, 32, 37), (7, 33, 39), (8, 34, 40), (9, 35, 41), (10, 36, 38), (38, 41, 11), (38, 36, 41), (36, 9, 41), (41, 40, 11), (41, 35, 40), (35, 8, 40), (40, 39, 11), (40, 34, 39), (34, 7, 39), (39, 37, 11), (39, 33, 37), (33, 6, 37), (37, 38, 11), (37, 32, 38), (32, 10, 38), (23, 36, 10), (23, 30, 36), (30, 9, 36), (31, 35, 9), (31, 28, 35), (28, 8, 35), (29, 34, 8), (29, 26, 34), (26, 7, 34), (27, 33, 7), (27, 24, 33), (24, 6, 33), (25, 32, 6), (25, 22, 32), (22, 10, 32), (30, 31, 9), (30, 21, 31), (21, 4, 31), (28, 29, 8), (28, 20, 29), (20, 3, 29), (26, 27, 7), (26, 18, 27), (18, 2, 27), (24, 25, 6), (24, 14, 25), (14, 1, 25), (22, 23, 10), (22, 15, 23), (15, 5, 23), (16, 21, 5), (16, 19, 21), (19, 4, 21), (19, 20, 4), (19, 17, 20), (17, 3, 20), (17, 18, 3), (17, 12, 18), (12, 2, 18), (15, 16, 5), (15, 13, 16), (13, 0, 16), (12, 14, 2), (12, 13, 14), (13, 1, 14)])
_uv = me_icosphere_001.uv_layers.new(name='UVMap')
_uv.uv.foreach_set('vector', [0.8182, 0.0, 0.7727, 0.07873, 0.8636, 0.07873, 0.7273, 0.1575, 0.6818, 0.07873, 0.6364, 0.1575, 0.09091, 0.0, 0.04545, 0.07873, 0.1364, 0.07873, 0.2727, 0.0, 0.2273, 0.07873, 0.3182, 0.07873, 0.4545, 0.0, 0.4091, 0.07873, 0.5, 0.07873, 0.7273, 0.1575, 0.6364, 0.1575, 0.6818, 0.2362, 0.9091, 0.1575, 0.8182, 0.1575, 0.8636, 0.2362, 0.1818, 0.1575, 0.09091, 0.1575, 0.1364, 0.2362, 0.3636, 0.1575, 0.2727, 0.1575, 0.3182, 0.2362, 0.5455, 0.1575, 0.4545, 0.1575, 0.5, 0.2362, 0.7273, 0.1575, 0.6818, 0.2362, 0.7727, 0.2362, 0.9091, 0.1575, 0.8636, 0.2362, 0.9545, 0.2362, 0.1818, 0.1575, 0.1364, 0.2362, 0.2273, 0.2362, 0.3636, 0.1575, 0.3182, 0.2362, 0.4091, 0.2362, 0.5455, 0.1575, 0.5, 0.2362, 0.5909, 0.2362, 0.8182, 0.3149, 0.7273, 0.3149, 0.7727, 0.3937, 1.0, 0.3149, 0.9091, 0.3149, 0.9545, 0.3937, 0.2727, 0.3149, 0.1818, 0.3149, 0.2273, 0.3937, 0.4545, 0.3149, 0.3636, 0.3149, 0.4091, 0.3937, 0.6364, 0.3149, 0.5455, 0.3149, 0.5909, 0.3937, 0.5909, 0.3937, 0.5, 0.3937, 0.5455, 0.4724, 0.5909, 0.3937, 0.5455, 0.3149, 0.5, 0.3937, 0.5455, 0.3149, 0.4545, 0.3149, 0.5, 0.3937, 0.4091, 0.3937, 0.3182, 0.3937, 0.3636, 0.4724, 0.4091, 0.3937, 0.3636, 0.3149, 0.3182, 0.3937, 0.3636, 0.3149, 0.2727, 0.3149, 0.3182, 0.3937, 0.2273, 0.3937, 0.1364, 0.3937, 0.1818, 0.4724, 0.2273, 0.3937, 0.1818, 0.3149, 0.1364, 0.3937, 0.1818, 0.3149, 0.09091, 0.3149, 0.1364, 0.3937, 0.9545, 0.3937, 0.8636, 0.3937, 0.9091, 0.4724, 0.9545, 0.3937, 0.9091, 0.3149, 0.8636, 0.3937, 0.9091, 0.3149, 0.8182, 0.3149, 0.8636, 0.3937, 0.7727, 0.3937, 0.6818, 0.3937, 0.7273, 0.4724, 0.7727, 0.3937, 0.7273, 0.3149, 0.6818, 0.3937, 0.7273, 0.3149, 0.6364, 0.3149, 0.6818, 0.3937, 0.5909, 0.2362, 0.5455, 0.3149, 0.6364, 0.3149, 0.5909, 0.2362, 0.5, 0.2362, 0.5455, 0.3149, 0.5, 0.2362, 0.4545, 0.3149, 0.5455, 0.3149, 0.4091, 0.2362, 0.3636, 0.3149, 0.4545, 0.3149, 0.4091, 0.2362, 0.3182, 0.2362, 0.3636, 0.3149, 0.3182, 0.2362, 0.2727, 0.3149, 0.3636, 0.3149, 0.2273, 0.2362, 0.1818, 0.3149, 0.2727, 0.3149, 0.2273, 0.2362, 0.1364, 0.2362, 0.1818, 0.3149, 0.1364, 0.2362, 0.09091, 0.3149, 0.1818, 0.3149, 0.9545, 0.2362, 0.9091, 0.3149, 1.0, 0.3149, 0.9545, 0.2362, 0.8636, 0.2362, 0.9091, 0.3149, 0.8636, 0.2362, 0.8182, 0.3149, 0.9091, 0.3149, 0.7727, 0.2362, 0.7273, 0.3149, 0.8182, 0.3149, 0.7727, 0.2362, 0.6818, 0.2362, 0.7273, 0.3149, 0.6818, 0.2362, 0.6364, 0.3149, 0.7273, 0.3149, 0.5, 0.2362, 0.4091, 0.2362, 0.4545, 0.3149, 0.5, 0.2362, 0.4545, 0.1575, 0.4091, 0.2362, 0.4545, 0.1575, 0.3636, 0.1575, 0.4091, 0.2362, 0.3182, 0.2362, 0.2273, 0.2362, 0.2727, 0.3149, 0.3182, 0.2362, 0.2727, 0.1575, 0.2273, 0.2362, 0.2727, 0.1575, 0.1818, 0.1575, 0.2273, 0.2362, 0.1364, 0.2362, 0.04545, 0.2362, 0.09091, 0.3149, 0.1364, 0.2362, 0.09091, 0.1575, 0.04545, 0.2362, 0.09091, 0.1575, 0.0, 0.1575, 0.04545, 0.2362, 0.8636, 0.2362, 0.7727, 0.2362, 0.8182, 0.3149, 0.8636, 0.2362, 0.8182, 0.1575, 0.7727, 0.2362, 0.8182, 0.1575, 0.7273, 0.1575, 0.7727, 0.2362, 0.6818, 0.2362, 0.5909, 0.2362, 0.6364, 0.3149, 0.6818, 0.2362, 0.6364, 0.1575, 0.5909, 0.2362, 0.6364, 0.1575, 0.5455, 0.1575, 0.5909, 0.2362, 0.5, 0.07873, 0.4545, 0.1575, 0.5455, 0.1575, 0.5, 0.07873, 0.4091, 0.07873, 0.4545, 0.1575, 0.4091, 0.07873, 0.3636, 0.1575, 0.4545, 0.1575, 0.3182, 0.07873, 0.2727, 0.1575, 0.3636, 0.1575, 0.3182, 0.07873, 0.2273, 0.07873, 0.2727, 0.1575, 0.2273, 0.07873, 0.1818, 0.1575, 0.2727, 0.1575, 0.1364, 0.07873, 0.09091, 0.1575, 0.1818, 0.1575, 0.1364, 0.07873, 0.04545, 0.07873, 0.09091, 0.1575, 0.04545, 0.07873, 0.0, 0.1575, 0.09091, 0.1575, 0.6364, 0.1575, 0.5909, 0.07873, 0.5455, 0.1575, 0.6364, 0.1575, 0.6818, 0.07873, 0.5909, 0.07873, 0.6818, 0.07873, 0.6364, 0.0, 0.5909, 0.07873, 0.8636, 0.07873, 0.8182, 0.1575, 0.9091, 0.1575, 0.8636, 0.07873, 0.7727, 0.07873, 0.8182, 0.1575, 0.7727, 0.07873, 0.7273, 0.1575, 0.8182, 0.1575])
me_icosphere_001.use_remesh_preserve_volume = False
me_icosphere_001.use_remesh_preserve_attributes = False
me_icosphere_001.use_mirror_vertex_groups = False
me_icosphere_001.update()
me_icosphere_002 = bpy.data.meshes.new('Icosphere.002')
me_icosphere_002.from_pydata([(0.0, 0.0, -1.0), (0.7389, -0.5441, -0.4461), (-0.2884, -0.8742, -0.4474), (-0.8946, -6.621e-06, -0.4472), (-0.2764, 0.8506, -0.4472), (0.7236, 0.5257, -0.4472), (0.3032, -0.9448, 0.5259), (-0.8274, -0.5944, 0.5124), (-0.7707, 0.5314, 0.5034), (0.2678, 0.7989, 0.4785), (1.048, 0.006339, 0.5315), (0.0, 0.02713, 1.154), (-0.1625, -0.5, -0.8507), (0.4253, -0.309, -0.8507), (0.2687, -0.8207, -0.526), (0.8506, 0.0, -0.5257), (0.4253, 0.309, -0.8507), (-0.5257, 0.0, -0.8507), (-0.6933, -0.5068, -0.5254), (-0.1625, 0.5, -0.8507), (-0.6882, 0.5, -0.5257), (0.2629, 0.809, -0.5257), (1.117, -0.3836, 0.02811), (1.007, 0.3159, 0.01919), (0.0, -1.02, 0.002542), (0.6975, -0.952, 0.01077), (-1.117, -0.3836, 0.02811), (-0.6975, -0.952, 0.01077), (-0.5857, 0.8072, 0.0003721), (-1.007, 0.3159, 0.01919), (0.5857, 0.8072, 0.0003721), (0.0, 0.9958, -0.00165), (0.7552, -0.5394, 0.5964), (-0.2879, -0.9124, 0.6101), (-0.9811, 0.01299, 0.6428), (-0.2594, 0.7669, 0.5887), (0.7387, 0.51, 0.6009), (0.1851, -0.5076, 1.048), (0.5692, 0.02377, 1.02), (-0.4527, -0.2957, 1.015), (-0.4457, 0.3302, 0.977), (0.1621, 0.5293, 0.9571)], [], [(0, 13, 12), (1, 13, 15), (0, 12, 17), (0, 17, 19), (0, 19, 16), (1, 15, 22), (2, 14, 24), (3, 18, 26), (4, 20, 28), (5, 21, 30), (1, 22, 25), (2, 24, 27), (3, 26, 29), (4, 28, 31), (5, 30, 23), (6, 32, 37), (7, 33, 39), (8, 34, 40), (9, 35, 41), (10, 36, 38), (38, 41, 11), (38, 36, 41), (36, 9, 41), (41, 40, 11), (41, 35, 40), (35, 8, 40), (40, 39, 11), (40, 34, 39), (34, 7, 39), (39, 37, 11), (39, 33, 37), (33, 6, 37), (37, 38, 11), (37, 32, 38), (32, 10, 38), (23, 36, 10), (23, 30, 36), (30, 9, 36), (31, 35, 9), (31, 28, 35), (28, 8, 35), (29, 34, 8), (29, 26, 34), (26, 7, 34), (27, 33, 7), (27, 24, 33), (24, 6, 33), (25, 32, 6), (25, 22, 32), (22, 10, 32), (30, 31, 9), (30, 21, 31), (21, 4, 31), (28, 29, 8), (28, 20, 29), (20, 3, 29), (26, 27, 7), (26, 18, 27), (18, 2, 27), (24, 25, 6), (24, 14, 25), (14, 1, 25), (22, 23, 10), (22, 15, 23), (15, 5, 23), (16, 21, 5), (16, 19, 21), (19, 4, 21), (19, 20, 4), (19, 17, 20), (17, 3, 20), (17, 18, 3), (17, 12, 18), (12, 2, 18), (15, 16, 5), (15, 13, 16), (13, 0, 16), (12, 14, 2), (12, 13, 14), (13, 1, 14)])
_uv = me_icosphere_002.uv_layers.new(name='UVMap')
_uv.uv.foreach_set('vector', [0.8182, 0.0, 0.7727, 0.07873, 0.8636, 0.07873, 0.7273, 0.1575, 0.6818, 0.07873, 0.6364, 0.1575, 0.09091, 0.0, 0.04545, 0.07873, 0.1364, 0.07873, 0.2727, 0.0, 0.2273, 0.07873, 0.3182, 0.07873, 0.4545, 0.0, 0.4091, 0.07873, 0.5, 0.07873, 0.7273, 0.1575, 0.6364, 0.1575, 0.6818, 0.2362, 0.9091, 0.1575, 0.8182, 0.1575, 0.8636, 0.2362, 0.1818, 0.1575, 0.09091, 0.1575, 0.1364, 0.2362, 0.3636, 0.1575, 0.2727, 0.1575, 0.3182, 0.2362, 0.5455, 0.1575, 0.4545, 0.1575, 0.5, 0.2362, 0.7273, 0.1575, 0.6818, 0.2362, 0.7727, 0.2362, 0.9091, 0.1575, 0.8636, 0.2362, 0.9545, 0.2362, 0.1818, 0.1575, 0.1364, 0.2362, 0.2273, 0.2362, 0.3636, 0.1575, 0.3182, 0.2362, 0.4091, 0.2362, 0.5455, 0.1575, 0.5, 0.2362, 0.5909, 0.2362, 0.8182, 0.3149, 0.7273, 0.3149, 0.7727, 0.3937, 1.0, 0.3149, 0.9091, 0.3149, 0.9545, 0.3937, 0.2727, 0.3149, 0.1818, 0.3149, 0.2273, 0.3937, 0.4545, 0.3149, 0.3636, 0.3149, 0.4091, 0.3937, 0.6364, 0.3149, 0.5455, 0.3149, 0.5909, 0.3937, 0.5909, 0.3937, 0.5, 0.3937, 0.5455, 0.4724, 0.5909, 0.3937, 0.5455, 0.3149, 0.5, 0.3937, 0.5455, 0.3149, 0.4545, 0.3149, 0.5, 0.3937, 0.4091, 0.3937, 0.3182, 0.3937, 0.3636, 0.4724, 0.4091, 0.3937, 0.3636, 0.3149, 0.3182, 0.3937, 0.3636, 0.3149, 0.2727, 0.3149, 0.3182, 0.3937, 0.2273, 0.3937, 0.1364, 0.3937, 0.1818, 0.4724, 0.2273, 0.3937, 0.1818, 0.3149, 0.1364, 0.3937, 0.1818, 0.3149, 0.09091, 0.3149, 0.1364, 0.3937, 0.9545, 0.3937, 0.8636, 0.3937, 0.9091, 0.4724, 0.9545, 0.3937, 0.9091, 0.3149, 0.8636, 0.3937, 0.9091, 0.3149, 0.8182, 0.3149, 0.8636, 0.3937, 0.7727, 0.3937, 0.6818, 0.3937, 0.7273, 0.4724, 0.7727, 0.3937, 0.7273, 0.3149, 0.6818, 0.3937, 0.7273, 0.3149, 0.6364, 0.3149, 0.6818, 0.3937, 0.5909, 0.2362, 0.5455, 0.3149, 0.6364, 0.3149, 0.5909, 0.2362, 0.5, 0.2362, 0.5455, 0.3149, 0.5, 0.2362, 0.4545, 0.3149, 0.5455, 0.3149, 0.4091, 0.2362, 0.3636, 0.3149, 0.4545, 0.3149, 0.4091, 0.2362, 0.3182, 0.2362, 0.3636, 0.3149, 0.3182, 0.2362, 0.2727, 0.3149, 0.3636, 0.3149, 0.2273, 0.2362, 0.1818, 0.3149, 0.2727, 0.3149, 0.2273, 0.2362, 0.1364, 0.2362, 0.1818, 0.3149, 0.1364, 0.2362, 0.09091, 0.3149, 0.1818, 0.3149, 0.9545, 0.2362, 0.9091, 0.3149, 1.0, 0.3149, 0.9545, 0.2362, 0.8636, 0.2362, 0.9091, 0.3149, 0.8636, 0.2362, 0.8182, 0.3149, 0.9091, 0.3149, 0.7727, 0.2362, 0.7273, 0.3149, 0.8182, 0.3149, 0.7727, 0.2362, 0.6818, 0.2362, 0.7273, 0.3149, 0.6818, 0.2362, 0.6364, 0.3149, 0.7273, 0.3149, 0.5, 0.2362, 0.4091, 0.2362, 0.4545, 0.3149, 0.5, 0.2362, 0.4545, 0.1575, 0.4091, 0.2362, 0.4545, 0.1575, 0.3636, 0.1575, 0.4091, 0.2362, 0.3182, 0.2362, 0.2273, 0.2362, 0.2727, 0.3149, 0.3182, 0.2362, 0.2727, 0.1575, 0.2273, 0.2362, 0.2727, 0.1575, 0.1818, 0.1575, 0.2273, 0.2362, 0.1364, 0.2362, 0.04545, 0.2362, 0.09091, 0.3149, 0.1364, 0.2362, 0.09091, 0.1575, 0.04545, 0.2362, 0.09091, 0.1575, 0.0, 0.1575, 0.04545, 0.2362, 0.8636, 0.2362, 0.7727, 0.2362, 0.8182, 0.3149, 0.8636, 0.2362, 0.8182, 0.1575, 0.7727, 0.2362, 0.8182, 0.1575, 0.7273, 0.1575, 0.7727, 0.2362, 0.6818, 0.2362, 0.5909, 0.2362, 0.6364, 0.3149, 0.6818, 0.2362, 0.6364, 0.1575, 0.5909, 0.2362, 0.6364, 0.1575, 0.5455, 0.1575, 0.5909, 0.2362, 0.5, 0.07873, 0.4545, 0.1575, 0.5455, 0.1575, 0.5, 0.07873, 0.4091, 0.07873, 0.4545, 0.1575, 0.4091, 0.07873, 0.3636, 0.1575, 0.4545, 0.1575, 0.3182, 0.07873, 0.2727, 0.1575, 0.3636, 0.1575, 0.3182, 0.07873, 0.2273, 0.07873, 0.2727, 0.1575, 0.2273, 0.07873, 0.1818, 0.1575, 0.2727, 0.1575, 0.1364, 0.07873, 0.09091, 0.1575, 0.1818, 0.1575, 0.1364, 0.07873, 0.04545, 0.07873, 0.09091, 0.1575, 0.04545, 0.07873, 0.0, 0.1575, 0.09091, 0.1575, 0.6364, 0.1575, 0.5909, 0.07873, 0.5455, 0.1575, 0.6364, 0.1575, 0.6818, 0.07873, 0.5909, 0.07873, 0.6818, 0.07873, 0.6364, 0.0, 0.5909, 0.07873, 0.8636, 0.07873, 0.8182, 0.1575, 0.9091, 0.1575, 0.8636, 0.07873, 0.7727, 0.07873, 0.8182, 0.1575, 0.7727, 0.07873, 0.7273, 0.1575, 0.8182, 0.1575])
me_icosphere_002.use_remesh_preserve_volume = False
me_icosphere_002.use_remesh_preserve_attributes = False
me_icosphere_002.use_mirror_vertex_groups = False
me_icosphere_002.update()
me_icosphere_003 = bpy.data.meshes.new('Icosphere.003')
me_icosphere_003.from_pydata([(0.0, 0.0, -1.0), (0.7403, -0.5421, -0.4536), (-0.3172, -0.9543, -0.4805), (-0.8972, 9.63e-05, -0.4477), (-0.2764, 0.8507, -0.4472), (0.726, 0.5272, -0.4478), (0.3031, -0.9307, 0.4851), (-0.8786, -0.6237, 0.539), (-0.9275, 0.6915, 0.5693), (0.3484, 1.089, 0.5891), (1.135, -0.028, 0.5882), (0.0004592, -0.002507, 1.319), (-0.1625, -0.5, -0.8507), (0.4253, -0.309, -0.8507), (0.2895, -0.8795, -0.5502), (0.8509, 1.295e-07, -0.5258), (0.4253, 0.309, -0.8507), (-0.5257, 0.0, -0.8507), (-0.6918, -0.5038, -0.5273), (-0.1625, 0.5, -0.8507), (-0.6882, 0.5, -0.5257), (0.2629, 0.809, -0.5257), (1.072, -0.3665, 0.01574), (1.045, 0.3405, -0.01594), (0.0, -1.019, 0.001537), (0.6157, -0.8503, -0.004709), (-1.072, -0.3665, 0.01574), (-0.6157, -0.8503, -0.004709), (-0.7395, 0.9526, 0.02397), (-1.045, 0.3405, -0.01595), (0.7398, 0.9524, 0.02395), (0.0, 1.017, 0.003825), (0.8697, -0.6131, 0.6626), (-0.2953, -0.9125, 0.5831), (-1.125, -0.01994, 0.7042), (-0.3432, 1.075, 0.7096), (0.9, 0.6732, 0.6837), (0.2152, -0.5719, 1.048), (0.7485, -0.007296, 1.25), (-0.588, -0.4445, 1.169), (-0.5966, 0.4136, 1.2), (0.2439, 0.664, 1.102)], [], [(0, 13, 12), (1, 13, 15), (0, 12, 17), (0, 17, 19), (0, 19, 16), (1, 15, 22), (2, 14, 24), (3, 18, 26), (4, 20, 28), (5, 21, 30), (1, 22, 25), (2, 24, 27), (3, 26, 29), (4, 28, 31), (5, 30, 23), (6, 32, 37), (7, 33, 39), (8, 34, 40), (9, 35, 41), (10, 36, 38), (38, 41, 11), (38, 36, 41), (36, 9, 41), (41, 40, 11), (41, 35, 40), (35, 8, 40), (40, 39, 11), (40, 34, 39), (34, 7, 39), (39, 37, 11), (39, 33, 37), (33, 6, 37), (37, 38, 11), (37, 32, 38), (32, 10, 38), (23, 36, 10), (23, 30, 36), (30, 9, 36), (31, 35, 9), (31, 28, 35), (28, 8, 35), (29, 34, 8), (29, 26, 34), (26, 7, 34), (27, 33, 7), (27, 24, 33), (24, 6, 33), (25, 32, 6), (25, 22, 32), (22, 10, 32), (30, 31, 9), (30, 21, 31), (21, 4, 31), (28, 29, 8), (28, 20, 29), (20, 3, 29), (26, 27, 7), (26, 18, 27), (18, 2, 27), (24, 25, 6), (24, 14, 25), (14, 1, 25), (22, 23, 10), (22, 15, 23), (15, 5, 23), (16, 21, 5), (16, 19, 21), (19, 4, 21), (19, 20, 4), (19, 17, 20), (17, 3, 20), (17, 18, 3), (17, 12, 18), (12, 2, 18), (15, 16, 5), (15, 13, 16), (13, 0, 16), (12, 14, 2), (12, 13, 14), (13, 1, 14)])
_uv = me_icosphere_003.uv_layers.new(name='UVMap')
_uv.uv.foreach_set('vector', [0.8182, 0.0, 0.7727, 0.07873, 0.8636, 0.07873, 0.7273, 0.1575, 0.6818, 0.07873, 0.6364, 0.1575, 0.09091, 0.0, 0.04545, 0.07873, 0.1364, 0.07873, 0.2727, 0.0, 0.2273, 0.07873, 0.3182, 0.07873, 0.4545, 0.0, 0.4091, 0.07873, 0.5, 0.07873, 0.7273, 0.1575, 0.6364, 0.1575, 0.6818, 0.2362, 0.9091, 0.1575, 0.8182, 0.1575, 0.8636, 0.2362, 0.1818, 0.1575, 0.09091, 0.1575, 0.1364, 0.2362, 0.3636, 0.1575, 0.2727, 0.1575, 0.3182, 0.2362, 0.5455, 0.1575, 0.4545, 0.1575, 0.5, 0.2362, 0.7273, 0.1575, 0.6818, 0.2362, 0.7727, 0.2362, 0.9091, 0.1575, 0.8636, 0.2362, 0.9545, 0.2362, 0.1818, 0.1575, 0.1364, 0.2362, 0.2273, 0.2362, 0.3636, 0.1575, 0.3182, 0.2362, 0.4091, 0.2362, 0.5455, 0.1575, 0.5, 0.2362, 0.5909, 0.2362, 0.8182, 0.3149, 0.7273, 0.3149, 0.7727, 0.3937, 1.0, 0.3149, 0.9091, 0.3149, 0.9545, 0.3937, 0.2727, 0.3149, 0.1818, 0.3149, 0.2273, 0.3937, 0.4545, 0.3149, 0.3636, 0.3149, 0.4091, 0.3937, 0.6364, 0.3149, 0.5455, 0.3149, 0.5909, 0.3937, 0.5909, 0.3937, 0.5, 0.3937, 0.5455, 0.4724, 0.5909, 0.3937, 0.5455, 0.3149, 0.5, 0.3937, 0.5455, 0.3149, 0.4545, 0.3149, 0.5, 0.3937, 0.4091, 0.3937, 0.3182, 0.3937, 0.3636, 0.4724, 0.4091, 0.3937, 0.3636, 0.3149, 0.3182, 0.3937, 0.3636, 0.3149, 0.2727, 0.3149, 0.3182, 0.3937, 0.2273, 0.3937, 0.1364, 0.3937, 0.1818, 0.4724, 0.2273, 0.3937, 0.1818, 0.3149, 0.1364, 0.3937, 0.1818, 0.3149, 0.09091, 0.3149, 0.1364, 0.3937, 0.9545, 0.3937, 0.8636, 0.3937, 0.9091, 0.4724, 0.9545, 0.3937, 0.9091, 0.3149, 0.8636, 0.3937, 0.9091, 0.3149, 0.8182, 0.3149, 0.8636, 0.3937, 0.7727, 0.3937, 0.6818, 0.3937, 0.7273, 0.4724, 0.7727, 0.3937, 0.7273, 0.3149, 0.6818, 0.3937, 0.7273, 0.3149, 0.6364, 0.3149, 0.6818, 0.3937, 0.5909, 0.2362, 0.5455, 0.3149, 0.6364, 0.3149, 0.5909, 0.2362, 0.5, 0.2362, 0.5455, 0.3149, 0.5, 0.2362, 0.4545, 0.3149, 0.5455, 0.3149, 0.4091, 0.2362, 0.3636, 0.3149, 0.4545, 0.3149, 0.4091, 0.2362, 0.3182, 0.2362, 0.3636, 0.3149, 0.3182, 0.2362, 0.2727, 0.3149, 0.3636, 0.3149, 0.2273, 0.2362, 0.1818, 0.3149, 0.2727, 0.3149, 0.2273, 0.2362, 0.1364, 0.2362, 0.1818, 0.3149, 0.1364, 0.2362, 0.09091, 0.3149, 0.1818, 0.3149, 0.9545, 0.2362, 0.9091, 0.3149, 1.0, 0.3149, 0.9545, 0.2362, 0.8636, 0.2362, 0.9091, 0.3149, 0.8636, 0.2362, 0.8182, 0.3149, 0.9091, 0.3149, 0.7727, 0.2362, 0.7273, 0.3149, 0.8182, 0.3149, 0.7727, 0.2362, 0.6818, 0.2362, 0.7273, 0.3149, 0.6818, 0.2362, 0.6364, 0.3149, 0.7273, 0.3149, 0.5, 0.2362, 0.4091, 0.2362, 0.4545, 0.3149, 0.5, 0.2362, 0.4545, 0.1575, 0.4091, 0.2362, 0.4545, 0.1575, 0.3636, 0.1575, 0.4091, 0.2362, 0.3182, 0.2362, 0.2273, 0.2362, 0.2727, 0.3149, 0.3182, 0.2362, 0.2727, 0.1575, 0.2273, 0.2362, 0.2727, 0.1575, 0.1818, 0.1575, 0.2273, 0.2362, 0.1364, 0.2362, 0.04545, 0.2362, 0.09091, 0.3149, 0.1364, 0.2362, 0.09091, 0.1575, 0.04545, 0.2362, 0.09091, 0.1575, 0.0, 0.1575, 0.04545, 0.2362, 0.8636, 0.2362, 0.7727, 0.2362, 0.8182, 0.3149, 0.8636, 0.2362, 0.8182, 0.1575, 0.7727, 0.2362, 0.8182, 0.1575, 0.7273, 0.1575, 0.7727, 0.2362, 0.6818, 0.2362, 0.5909, 0.2362, 0.6364, 0.3149, 0.6818, 0.2362, 0.6364, 0.1575, 0.5909, 0.2362, 0.6364, 0.1575, 0.5455, 0.1575, 0.5909, 0.2362, 0.5, 0.07873, 0.4545, 0.1575, 0.5455, 0.1575, 0.5, 0.07873, 0.4091, 0.07873, 0.4545, 0.1575, 0.4091, 0.07873, 0.3636, 0.1575, 0.4545, 0.1575, 0.3182, 0.07873, 0.2727, 0.1575, 0.3636, 0.1575, 0.3182, 0.07873, 0.2273, 0.07873, 0.2727, 0.1575, 0.2273, 0.07873, 0.1818, 0.1575, 0.2727, 0.1575, 0.1364, 0.07873, 0.09091, 0.1575, 0.1818, 0.1575, 0.1364, 0.07873, 0.04545, 0.07873, 0.09091, 0.1575, 0.04545, 0.07873, 0.0, 0.1575, 0.09091, 0.1575, 0.6364, 0.1575, 0.5909, 0.07873, 0.5455, 0.1575, 0.6364, 0.1575, 0.6818, 0.07873, 0.5909, 0.07873, 0.6818, 0.07873, 0.6364, 0.0, 0.5909, 0.07873, 0.8636, 0.07873, 0.8182, 0.1575, 0.9091, 0.1575, 0.8636, 0.07873, 0.7727, 0.07873, 0.8182, 0.1575, 0.7727, 0.07873, 0.7273, 0.1575, 0.8182, 0.1575])
me_icosphere_003.use_remesh_preserve_volume = False
me_icosphere_003.use_remesh_preserve_attributes = False
me_icosphere_003.use_mirror_vertex_groups = False
me_icosphere_003.update()

# ---- objects
ob_cube = bpy.data.objects.new('Cube', me_cube)
ob_cube_001 = bpy.data.objects.new('Cube.001', me_cube_001)
ob_icosphere = bpy.data.objects.new('Icosphere', me_icosphere)
ob_icosphere_001 = bpy.data.objects.new('Icosphere.001', me_icosphere_001)
ob_icosphere_002 = bpy.data.objects.new('Icosphere.002', me_icosphere_002)
ob_icosphere_003 = bpy.data.objects.new('Icosphere.003', me_icosphere_003)

# ---- transforms, parenting, visibility, modifiers, constraints
ob_cube.location = (0.0, 0.0, 0.0)
ob_cube.lock_rotations_4d = False
ob_cube.empty_display_type = 'ARROWS'
ob_cube.lineart.crease_threshold = 0.0
ob_cube_001.location = (0.0, 0.0, 0.0)
ob_cube_001.lineart.crease_threshold = 0.0
ob_icosphere.location = (-4.172, 0.0, 6.171)
ob_icosphere.scale = (2.728, 2.728, 2.728)
ob_icosphere.lineart.crease_threshold = 0.0
ob_icosphere_001.location = (-2.964, 3.058, 6.446)
ob_icosphere_001.scale = (2.507, 2.507, 2.507)
ob_icosphere_001.lineart.crease_threshold = 0.0
ob_icosphere_002.location = (-0.4642, 3.876, 6.104)
ob_icosphere_002.scale = (1.883, 1.883, 1.883)
ob_icosphere_002.lineart.crease_threshold = 0.0
ob_icosphere_003.location = (-3.179, -1.574, 5.237)
ob_icosphere_003.scale = (2.728, 2.728, 2.728)
ob_icosphere_003.lineart.crease_threshold = 0.0

# ---- collection membership
col_collection.objects.link(ob_cube)
col_collection.objects.link(ob_cube_001)
col_collection.objects.link(ob_icosphere)
col_collection.objects.link(ob_icosphere_001)
col_collection.objects.link(ob_icosphere_002)
col_collection.objects.link(ob_icosphere_003)

# ---- scene / render settings (as saved in the file)
scene.frame_start = 1; scene.frame_end = 250; scene.frame_set(1)
scene.render.engine = 'BLENDER_EEVEE_NEXT'
scene.cycles.use_denoising = False
scene.cycles.samples = 128
scene.cycles.sampling_pattern = 'TABULATED_SOBOL'
scene.cycles.use_adaptive_sampling = False
scene.cycles.use_light_tree = False
scene.view_settings.view_transform = 'Filmic'
bpy.context.view_layer.update()

# ---- added for rendering (the .blend has no active camera and no usable light): camera, sun
cam_auto = bpy.data.cameras.new('AutoCamera')
cam_auto.lens = 50.0
cam_auto.sensor_width = 36.0
cam_auto.clip_end = 1000.0
ob_auto_camera = bpy.data.objects.new('AutoCamera', cam_auto)
scene.collection.objects.link(ob_auto_camera)
ob_auto_camera.location = (12.4581, -17.3278, 16.6802)
ob_auto_camera.rotation_euler = (1.09748, -7.21219e-08, 0.694738)
scene.camera = ob_auto_camera
light_auto_sun = bpy.data.lights.new('AutoSun', 'SUN')
light_auto_sun.energy = 3.0
light_auto_sun.angle = 0.0523599
ob_auto_sun = bpy.data.objects.new('AutoSun', light_auto_sun)
scene.collection.objects.link(ob_auto_sun)
ob_auto_sun.rotation_euler = (0.872665, 0.174533, 0.523599)
bpy.context.view_layer.update()
